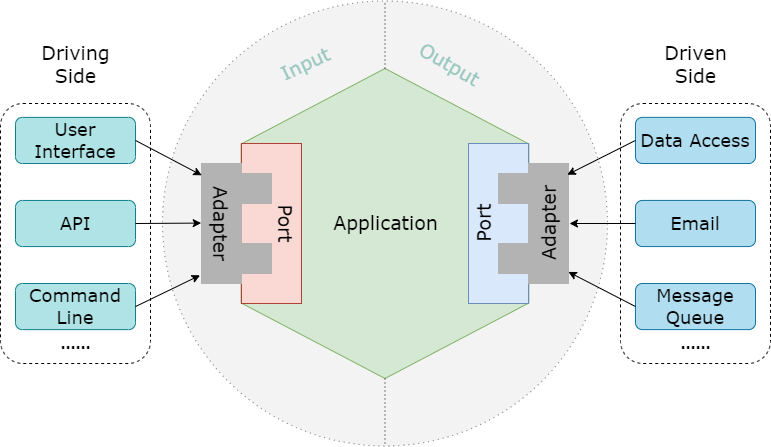

The diagram above was exported from draw.io. Its source (the exported page's mxGraphModel, read from the mxfile embedded in the PNG):
<mxGraphModel dx="2474" dy="853" grid="1" gridSize="10" guides="1" tooltips="1" connect="1" arrows="1" fold="1" page="1" pageScale="1" pageWidth="827" pageHeight="1169" math="0" shadow="0">
  <root>
    <mxCell id="0" />
    <mxCell id="1" parent="0" />
    <mxCell id="XCZNfw2N6oXSVQNk5UMX-60" value="" style="rounded=1;whiteSpace=wrap;html=1;fillColor=none;dashed=1;" vertex="1" parent="1">
      <mxGeometry x="-35" y="200" width="150" height="260" as="geometry" />
    </mxCell>
    <mxCell id="XCZNfw2N6oXSVQNk5UMX-61" value="" style="rounded=1;whiteSpace=wrap;html=1;fillColor=none;dashed=1;" vertex="1" parent="1">
      <mxGeometry x="585" y="200" width="150" height="260" as="geometry" />
    </mxCell>
    <mxCell id="XCZNfw2N6oXSVQNk5UMX-3" value="" style="ellipse;whiteSpace=wrap;html=1;aspect=fixed;fillColor=#eeeeee;strokeColor=#36393d;dashed=1;dashPattern=1 4;opacity=70;fontSize=19;fontStyle=0;fontFamily=Verdana;" vertex="1" parent="1">
      <mxGeometry x="127" y="97.49" width="445" height="445" as="geometry" />
    </mxCell>
    <mxCell id="XCZNfw2N6oXSVQNk5UMX-1" value="" style="shape=hexagon;perimeter=hexagonPerimeter2;whiteSpace=wrap;html=1;fixedSize=1;size=75.5;rotation=90;fillColor=#d5e8d4;strokeColor=#82b366;fontSize=19;fontStyle=0;fontFamily=Verdana;" vertex="1" parent="1">
      <mxGeometry x="194.5" y="176.12" width="310" height="287.75" as="geometry" />
    </mxCell>
    <mxCell id="XCZNfw2N6oXSVQNk5UMX-9" value="" style="endArrow=none;dashed=1;html=1;dashPattern=1 3;strokeWidth=1;rounded=0;entryX=0.5;entryY=0;entryDx=0;entryDy=0;exitX=0;exitY=0.5;exitDx=0;exitDy=0;fontSize=19;fontStyle=0;fontFamily=Verdana;" edge="1" parent="1" source="XCZNfw2N6oXSVQNk5UMX-1" target="XCZNfw2N6oXSVQNk5UMX-3">
      <mxGeometry width="50" height="50" relative="1" as="geometry">
        <mxPoint x="390" y="350" as="sourcePoint" />
        <mxPoint x="440" y="300" as="targetPoint" />
      </mxGeometry>
    </mxCell>
    <mxCell id="XCZNfw2N6oXSVQNk5UMX-10" value="" style="endArrow=none;dashed=1;html=1;dashPattern=1 3;strokeWidth=1;rounded=0;exitX=1;exitY=0.5;exitDx=0;exitDy=0;entryX=0.5;entryY=1;entryDx=0;entryDy=0;fontSize=19;fontStyle=0;fontFamily=Verdana;" edge="1" parent="1" source="XCZNfw2N6oXSVQNk5UMX-1" target="XCZNfw2N6oXSVQNk5UMX-3">
      <mxGeometry width="50" height="50" relative="1" as="geometry">
        <mxPoint x="390" y="350" as="sourcePoint" />
        <mxPoint x="440" y="300" as="targetPoint" />
      </mxGeometry>
    </mxCell>
    <mxCell id="XCZNfw2N6oXSVQNk5UMX-15" value="" style="rounded=0;whiteSpace=wrap;html=1;fillColor=#fad9d5;strokeColor=#ae4132;fontSize=19;fontStyle=0;fontFamily=Verdana;" vertex="1" parent="1">
      <mxGeometry x="206" y="239.99" width="60" height="160" as="geometry" />
    </mxCell>
    <mxCell id="XCZNfw2N6oXSVQNk5UMX-20" value="" style="group;fillColor=none;glass=1;fontSize=19;fontStyle=0;fontFamily=Verdana;" vertex="1" connectable="0" parent="1">
      <mxGeometry x="166" y="259.99" width="119" height="120" as="geometry" />
    </mxCell>
    <mxCell id="XCZNfw2N6oXSVQNk5UMX-17" value="" style="rounded=0;whiteSpace=wrap;html=1;fillColor=#B3B3B3;strokeColor=#B3B3B3;fontSize=19;fontStyle=0;fontFamily=Verdana;" vertex="1" parent="XCZNfw2N6oXSVQNk5UMX-20">
      <mxGeometry x="40" y="10.009999999999991" width="30" height="30.01" as="geometry" />
    </mxCell>
    <mxCell id="XCZNfw2N6oXSVQNk5UMX-16" value="" style="rounded=0;whiteSpace=wrap;html=1;fillColor=#B3B3B3;strokeColor=#B3B3B3;container=0;fontSize=19;fontStyle=0;fontFamily=Verdana;" vertex="1" parent="XCZNfw2N6oXSVQNk5UMX-20">
      <mxGeometry width="40" height="120" as="geometry">
        <mxRectangle width="50" height="40" as="alternateBounds" />
      </mxGeometry>
    </mxCell>
    <mxCell id="XCZNfw2N6oXSVQNk5UMX-18" value="" style="rounded=0;whiteSpace=wrap;html=1;fillColor=#B3B3B3;strokeColor=#B3B3B3;fontSize=19;fontStyle=0;fontFamily=Verdana;" vertex="1" parent="XCZNfw2N6oXSVQNk5UMX-20">
      <mxGeometry x="40" y="80.00999999999999" width="30" height="30.01" as="geometry" />
    </mxCell>
    <mxCell id="XCZNfw2N6oXSVQNk5UMX-21" value="Adapter" style="text;html=1;align=center;verticalAlign=middle;resizable=0;points=[];autosize=1;strokeColor=none;fillColor=none;rotation=90;fontSize=19;fontStyle=0;fontFamily=Verdana;" vertex="1" parent="XCZNfw2N6oXSVQNk5UMX-20">
      <mxGeometry x="-31" y="40" width="100" height="40" as="geometry" />
    </mxCell>
    <mxCell id="XCZNfw2N6oXSVQNk5UMX-22" value="Port" style="text;html=1;align=center;verticalAlign=middle;resizable=0;points=[];autosize=1;strokeColor=none;fillColor=none;rotation=90;fontSize=19;fontStyle=0;fontFamily=Verdana;" vertex="1" parent="XCZNfw2N6oXSVQNk5UMX-20">
      <mxGeometry x="54" y="40" width="60" height="40" as="geometry" />
    </mxCell>
    <mxCell id="XCZNfw2N6oXSVQNk5UMX-30" value="" style="group;rotation=-180;fontSize=19;fontStyle=0;fontFamily=Verdana;" vertex="1" connectable="0" parent="1">
      <mxGeometry x="433" y="240" width="136" height="160" as="geometry" />
    </mxCell>
    <mxCell id="XCZNfw2N6oXSVQNk5UMX-23" value="" style="rounded=0;whiteSpace=wrap;html=1;fillColor=#dae8fc;strokeColor=#6c8ebf;fontSize=19;direction=west;rotation=-180;fontStyle=0;fontFamily=Verdana;" vertex="1" parent="XCZNfw2N6oXSVQNk5UMX-30">
      <mxGeometry width="60" height="160" as="geometry" />
    </mxCell>
    <mxCell id="XCZNfw2N6oXSVQNk5UMX-24" value="" style="group;fillColor=none;glass=1;fontSize=19;direction=west;rotation=-180;fontStyle=0;fontFamily=Verdana;" vertex="1" connectable="0" parent="XCZNfw2N6oXSVQNk5UMX-30">
      <mxGeometry x="30" y="20" width="106" height="120" as="geometry" />
    </mxCell>
    <mxCell id="XCZNfw2N6oXSVQNk5UMX-25" value="" style="rounded=0;whiteSpace=wrap;html=1;fillColor=#B3B3B3;strokeColor=#B3B3B3;fontSize=19;direction=west;rotation=-180;fontStyle=0;fontFamily=Verdana;" vertex="1" parent="XCZNfw2N6oXSVQNk5UMX-24">
      <mxGeometry y="80" width="30" height="30.01" as="geometry" />
    </mxCell>
    <mxCell id="XCZNfw2N6oXSVQNk5UMX-26" value="" style="rounded=0;whiteSpace=wrap;html=1;fillColor=#B3B3B3;strokeColor=#B3B3B3;container=0;fontSize=19;direction=west;rotation=-180;fontStyle=0;fontFamily=Verdana;" vertex="1" parent="XCZNfw2N6oXSVQNk5UMX-24">
      <mxGeometry x="30" width="40" height="120" as="geometry">
        <mxRectangle width="50" height="40" as="alternateBounds" />
      </mxGeometry>
    </mxCell>
    <mxCell id="XCZNfw2N6oXSVQNk5UMX-27" value="" style="rounded=0;whiteSpace=wrap;html=1;fillColor=#B3B3B3;strokeColor=#B3B3B3;fontSize=19;direction=west;rotation=-180;fontStyle=0;fontFamily=Verdana;" vertex="1" parent="XCZNfw2N6oXSVQNk5UMX-24">
      <mxGeometry y="10" width="30" height="30.01" as="geometry" />
    </mxCell>
    <mxCell id="XCZNfw2N6oXSVQNk5UMX-28" value="Adapter" style="text;html=1;align=center;verticalAlign=middle;resizable=0;points=[];autosize=1;strokeColor=none;fillColor=none;rotation=-90;fontSize=19;fontStyle=0;fontFamily=Verdana;" vertex="1" parent="XCZNfw2N6oXSVQNk5UMX-24">
      <mxGeometry x="1" y="40" width="100" height="40" as="geometry" />
    </mxCell>
    <mxCell id="XCZNfw2N6oXSVQNk5UMX-29" value="Port" style="text;html=1;align=center;verticalAlign=middle;resizable=0;points=[];autosize=1;strokeColor=none;fillColor=none;rotation=-90;fontSize=19;fontStyle=0;fontFamily=Verdana;" vertex="1" parent="XCZNfw2N6oXSVQNk5UMX-30">
      <mxGeometry x="-14" y="60" width="60" height="40" as="geometry" />
    </mxCell>
    <mxCell id="XCZNfw2N6oXSVQNk5UMX-31" value="&lt;font style=&quot;font-size: 19px;&quot;&gt;Application&lt;/font&gt;" style="text;html=1;align=center;verticalAlign=middle;resizable=0;points=[];autosize=1;strokeColor=none;fillColor=none;fontColor=#000000;fontSize=19;fontStyle=0;fontFamily=Verdana;" vertex="1" parent="1">
      <mxGeometry x="284.5" y="299.99" width="130" height="40" as="geometry" />
    </mxCell>
    <mxCell id="XCZNfw2N6oXSVQNk5UMX-32" value="Input" style="text;html=1;align=center;verticalAlign=middle;resizable=0;points=[];autosize=1;strokeColor=none;fillColor=none;fontColor=#9AC7BF;fontSize=19;rotation=-25;fontStyle=0;fontFamily=Verdana;" vertex="1" parent="1">
      <mxGeometry x="234.5" y="141.12" width="70" height="40" as="geometry" />
    </mxCell>
    <mxCell id="XCZNfw2N6oXSVQNk5UMX-33" value="Output" style="text;html=1;align=center;verticalAlign=middle;resizable=0;points=[];autosize=1;strokeColor=none;fillColor=none;fontColor=#9AC7BF;fontSize=19;rotation=30;fontStyle=0;fontFamily=Verdana;" vertex="1" parent="1">
      <mxGeometry x="369" y="141.12" width="90" height="40" as="geometry" />
    </mxCell>
    <mxCell id="XCZNfw2N6oXSVQNk5UMX-35" value="Driving&lt;br&gt;Side" style="text;html=1;align=center;verticalAlign=middle;resizable=0;points=[];autosize=1;strokeColor=none;fillColor=none;fontSize=19;fontStyle=0;fontFamily=Verdana;" vertex="1" parent="1">
      <mxGeometry x="-5" y="131.12" width="90" height="60" as="geometry" />
    </mxCell>
    <mxCell id="XCZNfw2N6oXSVQNk5UMX-36" value="Driven&lt;br&gt;Side" style="text;html=1;align=center;verticalAlign=middle;resizable=0;points=[];autosize=1;strokeColor=none;fillColor=none;fontSize=19;fontStyle=0;fontFamily=Verdana;" vertex="1" parent="1">
      <mxGeometry x="615" y="131.12" width="90" height="60" as="geometry" />
    </mxCell>
    <mxCell id="XCZNfw2N6oXSVQNk5UMX-47" value="&lt;font&gt;Data Access&lt;/font&gt;" style="rounded=1;whiteSpace=wrap;html=1;fontSize=18;fontFamily=Verdana;fillColor=#b1ddf0;strokeColor=#10739e;" vertex="1" parent="1">
      <mxGeometry x="600" y="213.87" width="120" height="46.12" as="geometry" />
    </mxCell>
    <mxCell id="XCZNfw2N6oXSVQNk5UMX-49" value="&lt;font&gt;Email&lt;/font&gt;" style="rounded=1;whiteSpace=wrap;html=1;fontSize=18;fontFamily=Verdana;fillColor=#b1ddf0;strokeColor=#10739e;" vertex="1" parent="1">
      <mxGeometry x="600" y="296.93" width="120" height="46.12" as="geometry" />
    </mxCell>
    <mxCell id="XCZNfw2N6oXSVQNk5UMX-50" value="&lt;font&gt;Message Queue&lt;/font&gt;" style="rounded=1;whiteSpace=wrap;html=1;fontSize=18;fontFamily=Verdana;fillColor=#b1ddf0;strokeColor=#10739e;" vertex="1" parent="1">
      <mxGeometry x="600" y="379.99" width="120" height="46.12" as="geometry" />
    </mxCell>
    <mxCell id="XCZNfw2N6oXSVQNk5UMX-51" value="&lt;font&gt;User Interface&lt;/font&gt;" style="rounded=1;whiteSpace=wrap;html=1;fontSize=18;fontFamily=Verdana;fillColor=#b0e3e6;strokeColor=#0e8088;" vertex="1" parent="1">
      <mxGeometry x="-20" y="213.88" width="120" height="46.12" as="geometry" />
    </mxCell>
    <mxCell id="XCZNfw2N6oXSVQNk5UMX-52" value="&lt;font&gt;API&lt;/font&gt;" style="rounded=1;whiteSpace=wrap;html=1;fontSize=18;fontFamily=Verdana;fillColor=#b0e3e6;strokeColor=#0e8088;" vertex="1" parent="1">
      <mxGeometry x="-20" y="296.94" width="120" height="46.12" as="geometry" />
    </mxCell>
    <mxCell id="XCZNfw2N6oXSVQNk5UMX-53" value="Command Line" style="rounded=1;whiteSpace=wrap;html=1;fontSize=18;fontFamily=Verdana;fillColor=#b0e3e6;strokeColor=#0e8088;" vertex="1" parent="1">
      <mxGeometry x="-20" y="380" width="120" height="46.12" as="geometry" />
    </mxCell>
    <mxCell id="XCZNfw2N6oXSVQNk5UMX-54" value="" style="endArrow=classic;html=1;rounded=0;exitX=1;exitY=0.5;exitDx=0;exitDy=0;entryX=0.018;entryY=0.969;entryDx=0;entryDy=0;entryPerimeter=0;" edge="1" parent="1" source="XCZNfw2N6oXSVQNk5UMX-51" target="XCZNfw2N6oXSVQNk5UMX-21">
      <mxGeometry width="50" height="50" relative="1" as="geometry">
        <mxPoint x="390" y="460" as="sourcePoint" />
        <mxPoint x="440" y="410" as="targetPoint" />
      </mxGeometry>
    </mxCell>
    <mxCell id="XCZNfw2N6oXSVQNk5UMX-55" value="" style="endArrow=classic;html=1;rounded=0;entryX=0.496;entryY=0.983;entryDx=0;entryDy=0;entryPerimeter=0;exitX=1;exitY=0.5;exitDx=0;exitDy=0;" edge="1" parent="1" source="XCZNfw2N6oXSVQNk5UMX-52" target="XCZNfw2N6oXSVQNk5UMX-21">
      <mxGeometry width="50" height="50" relative="1" as="geometry">
        <mxPoint x="390" y="460" as="sourcePoint" />
        <mxPoint x="440" y="410" as="targetPoint" />
      </mxGeometry>
    </mxCell>
    <mxCell id="XCZNfw2N6oXSVQNk5UMX-56" value="" style="endArrow=classic;html=1;rounded=0;entryX=1.018;entryY=1.011;entryDx=0;entryDy=0;entryPerimeter=0;exitX=1;exitY=0.5;exitDx=0;exitDy=0;" edge="1" parent="1" source="XCZNfw2N6oXSVQNk5UMX-53" target="XCZNfw2N6oXSVQNk5UMX-21">
      <mxGeometry width="50" height="50" relative="1" as="geometry">
        <mxPoint x="390" y="460" as="sourcePoint" />
        <mxPoint x="440" y="410" as="targetPoint" />
      </mxGeometry>
    </mxCell>
    <mxCell id="XCZNfw2N6oXSVQNk5UMX-57" value="" style="endArrow=classic;html=1;rounded=0;entryX=0.988;entryY=0.945;entryDx=0;entryDy=0;entryPerimeter=0;exitX=0;exitY=0.5;exitDx=0;exitDy=0;" edge="1" parent="1" source="XCZNfw2N6oXSVQNk5UMX-47" target="XCZNfw2N6oXSVQNk5UMX-28">
      <mxGeometry width="50" height="50" relative="1" as="geometry">
        <mxPoint x="390" y="460" as="sourcePoint" />
        <mxPoint x="440" y="410" as="targetPoint" />
      </mxGeometry>
    </mxCell>
    <mxCell id="XCZNfw2N6oXSVQNk5UMX-59" value="" style="endArrow=classic;html=1;rounded=0;entryX=0.016;entryY=0.972;entryDx=0;entryDy=0;entryPerimeter=0;exitX=0;exitY=0.5;exitDx=0;exitDy=0;" edge="1" parent="1" source="XCZNfw2N6oXSVQNk5UMX-50" target="XCZNfw2N6oXSVQNk5UMX-28">
      <mxGeometry width="50" height="50" relative="1" as="geometry">
        <mxPoint x="390" y="460" as="sourcePoint" />
        <mxPoint x="440" y="410" as="targetPoint" />
      </mxGeometry>
    </mxCell>
    <mxCell id="XCZNfw2N6oXSVQNk5UMX-62" value="" style="endArrow=classic;html=1;rounded=0;exitX=0;exitY=0.5;exitDx=0;exitDy=0;" edge="1" parent="1" source="XCZNfw2N6oXSVQNk5UMX-49" target="XCZNfw2N6oXSVQNk5UMX-28">
      <mxGeometry width="50" height="50" relative="1" as="geometry">
        <mxPoint x="650" y="520" as="sourcePoint" />
        <mxPoint x="440" y="410" as="targetPoint" />
      </mxGeometry>
    </mxCell>
    <mxCell id="XCZNfw2N6oXSVQNk5UMX-63" value="&lt;span style=&quot;font-size: 18px;&quot;&gt;&lt;b&gt;......&lt;/b&gt;&lt;/span&gt;" style="text;html=1;align=center;verticalAlign=middle;resizable=0;points=[];autosize=1;strokeColor=none;fillColor=none;" vertex="1" parent="1">
      <mxGeometry x="635" y="420" width="50" height="40" as="geometry" />
    </mxCell>
    <mxCell id="XCZNfw2N6oXSVQNk5UMX-64" value="&lt;span style=&quot;font-size: 18px;&quot;&gt;&lt;b&gt;......&lt;/b&gt;&lt;/span&gt;" style="text;html=1;align=center;verticalAlign=middle;resizable=0;points=[];autosize=1;strokeColor=none;fillColor=none;" vertex="1" parent="1">
      <mxGeometry x="15" y="420" width="50" height="40" as="geometry" />
    </mxCell>
  </root>
</mxGraphModel>